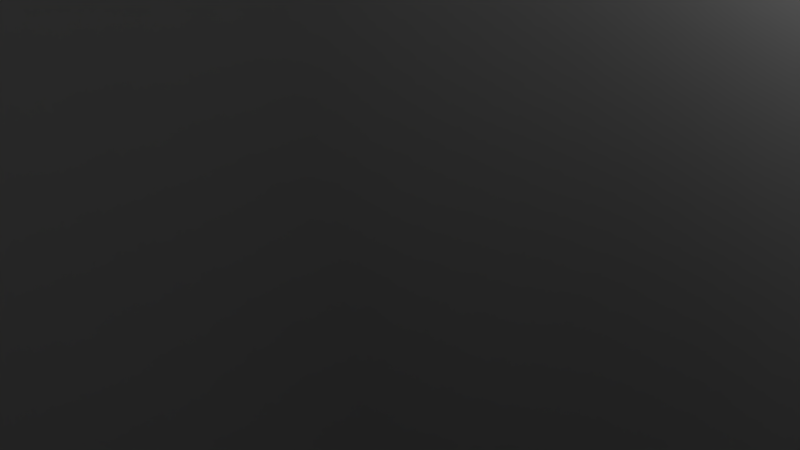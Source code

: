 # Source: tree9_lod.blend  (saved by Blender 2.72.0; exported with 4.5.12 LTS)
import bpy
from mathutils import Matrix  # noqa: F401  (used for matrix-valued properties, if any)

bpy.ops.wm.read_factory_settings(use_empty=True)
scene = bpy.context.scene
scene.name = 'Scene'

# ---- collections
col_collection_1 = bpy.data.collections.new('Collection 1'); scene.collection.children.link(col_collection_1)

# ---- materials (node trees are filled in below, after node groups)
mat_material_001 = bpy.data.materials.new('Material.001')
mat_material_001.alpha_threshold = 0.0
mat_material_001.use_transparent_shadow = False
mat_material_001.roughness = 0.5
mat_material_006 = bpy.data.materials.new('Material.006')
mat_material_006.alpha_threshold = 0.0
mat_material_006.use_transparent_shadow = False
mat_material_006.roughness = 0.5

# ---- material node trees

# ---- world
world_world = bpy.data.worlds.new('World'); scene.world = world_world
world_world.color = (0.05088, 0.05088, 0.05088)
world_world.use_sun_shadow = False
world_world.sun_shadow_jitter_overblur = 0.0
world_world.cycles.sampling_method = 'MANUAL'
world_world.cycles.sample_map_resolution = 256

# ---- cameras
cam_camera = bpy.data.cameras.new('Camera')
cam_camera.clip_end = 100.0
cam_camera.lens = 35.0
cam_camera.sensor_width = 32.0
cam_camera.sensor_height = 18.0
cam_camera.ortho_scale = 7.314
cam_camera.dof.focus_distance = 0.0
cam_camera.dof.aperture_fstop = 128.0

# ---- lights
light_lamp = bpy.data.lights.new('Lamp', 'POINT')
light_lamp.transmission_factor = 0.0
light_lamp.cutoff_distance = 30.0
light_lamp.energy = 100.0
light_lamp.shadow_buffer_clip_start = 1.001
light_lamp.shadow_soft_size = 0.1
light_lamp.shadow_maximum_resolution = 0.006
light_lamp.use_absolute_resolution = True
light_lamp.cycles.use_multiple_importance_sampling = False

# ---- meshes
me_mesh = bpy.data.meshes.new('Mesh')
me_mesh.from_pydata([(0.1003, 0.1726, -0.6815), (-0.1003, 0.1726, -0.6815), (-0.2005, -1.08e-10, -0.7008), (-0.1003, -0.1726, -0.72), (0.1003, -0.1726, -0.72), (0.2005, 1.753e-08, -0.7008), (0.06684, -1.127, 7.16), (-0.06684, -1.127, 7.16), (-0.1337, -1.242, 7.143), (-0.06684, -1.356, 7.125), (0.06684, -1.356, 7.125), (0.1337, -1.242, 7.143)], [], [(0, 6, 11, 5), (1, 7, 6, 0), (2, 8, 7, 1), (3, 9, 8, 2), (4, 10, 9, 3), (5, 11, 10, 4)])
me_mesh.polygons.foreach_set('use_smooth', [True] * 6)
_uv = me_mesh.uv_layers.new(name='UVMap')
_uv.uv.foreach_set('vector', [0.07149, 0.8731, 0.09498, 0.0, 0.1155, 0.006042, 0.1022, 0.8814, 0.1838, 0.0, 0.1838, 1.0, 0.1559, 1.0, 0.1421, 1.53e-08, 0.03894, 0.006237, 0.04977, 0.9203, 0.0238, 0.9176, 0.0, 0.001428, 0.07149, 0.0, 0.07149, 0.9156, 0.04977, 0.9203, 0.03894, 0.006237, 0.2254, 0.0, 0.2254, 0.9587, 0.1977, 0.9593, 0.1838, 0.0009488, 0.1022, 0.8814, 0.1155, 0.006042, 0.1421, 0.003405, 0.1421, 0.8766])
me_mesh.materials.append(mat_material_001)
me_mesh.use_remesh_preserve_volume = False
me_mesh.use_remesh_preserve_attributes = False
me_mesh.use_mirror_vertex_groups = False
me_mesh.update()
me_leaves = bpy.data.meshes.new('leaves')
me_leaves.from_pydata([(1.145, -0.6695, 5.594), (1.339, 1.892, 5.667), (-0.8405, 2.096, 4.32), (-1.034, -0.4661, 4.246), (-0.4593, -0.9865, 3.812), (1.76, -0.8576, 2.522), (2.901, 0.1631, 4.586), (0.6815, 0.03419, 5.876), (-0.04898, 0.4991, 5.676), (-0.5137, 2.254, 3.857), (-0.08244, 0.4869, 2.041), (0.3823, -1.268, 3.86), (1.163, -1.07, 4.295), (2.885, 0.7933, 4.707), (1.005, 2.352, 5.51), (-0.7161, 0.4885, 5.098), (-0.8397, 0.2846, 4.241), (0.2523, 1.007, 2.03), (2.503, 0.06178, 2.833), (1.411, -0.6609, 5.044), (1.133, -0.03067, 5.605), (0.6333, 2.478, 5.855), (-0.936, 2.368, 3.823), (-0.4368, -0.1405, 3.573), (0.3334, -0.54, 3.38), (2.807, 0.01054, 2.951), (2.96, 1.124, 5.262), (0.4868, 0.5739, 5.691), (-0.358, 0.6488, 5.328), (-0.3604, 2.816, 3.947), (1.305, 1.765, 2.295), (1.307, -0.4019, 3.677), (1.642, -0.4305, 4.5), (2.544, 1.058, 6.39), (0.3463, 2.39, 6.39), (-0.5561, 0.9019, 4.5), (-0.24, 0.8434, 3.671), (1.668, 2.012, 2.406), (3.369, 1.021, 4.058), (1.462, -0.1473, 5.323), (0.8837, 0.3677, 5.759), (0.6603, 2.918, 5.982), (0.2507, 3.104, 3.452), (0.4741, 0.553, 3.229), (1.094, -0.1062, 3.428), (2.871, -1.452, 4.707), (2.249, -0.2154, 6.872), (0.4716, 1.13, 5.594), (0.7051, 1.717, 4.969), (2.851, 2.506, 3.795), (3.261, 0.1169, 2.94), (1.115, -0.6715, 4.114), (1.04, -0.6779, 4.999), (2.048, 0.1109, 7.228), (2.042, 2.534, 6.373), (1.034, 1.746, 4.144), (1.365, 1.207, 3.519), (3.647, 0.0578, 3.239), (3.246, -1.267, 5.404), (0.9641, -0.1173, 5.685), (0.6859, 0.7275, 5.781), (2.491, 2.418, 6.48), (3.685, 2.073, 4.231), (1.88, 0.3826, 3.532), (1.861, -0.3831, 3.982), (2.855, -1.512, 6.066), (1.931, 0.384, 7.534), (0.9375, 1.513, 5.45), (1.405, 1.855, 4.777), (3.919, 2.072, 4.288), (4.14, -0.4882, 4.288), (1.626, -0.7051, 4.777), (1.111, -0.4708, 5.335), (2.7, 0.5624, 7.07), (3.14, 2.541, 5.49), (1.551, 1.508, 3.754), (1.745, 0.7504, 3.349), (3.717, -0.8724, 3.633), (2.989, -1.334, 6.054), (1.017, 0.2887, 5.77), (1.093, 1.156, 5.64), (3.105, 2.727, 5.341), (3.781, 1.456, 3.212), (1.769, -0.1149, 3.511), (1.635, -0.6829, 4.17), (3.161, -1.188, 6.175), (2.854, 1.221, 7.016), (1.328, 1.726, 5.011), (1.634, 1.733, 4.185), (3.707, 1.08, 2.813), (3.502, -1.34, 3.654), (1.429, -0.6872, 5.026), (1.271, -0.1254, 5.686), (2.952, 1.278, 7.032), (3.573, 2.576, 4.903), (1.893, 1.173, 3.557), (2.006, 0.3096, 3.426), (3.901, -1.202, 4.279), (3.154, -0.7715, 6.7), (1.259, 0.7401, 5.847), (-0.7355, -1.664, 5.93), (-1.33, -2.73, 3.668), (-0.04554, -0.8649, 2.452), (0.5487, 0.2009, 4.714), (-0.07569, 0.5569, 5.236), (-2.628, 0.7785, 5.444), (-2.85, -1.782, 5.444), (-0.298, -2.003, 5.236), (0.1916, -1.744, 4.542), (0.1895, -0.4375, 2.329), (-0.7542, 1.621, 3.545), (-0.7521, 0.3139, 5.758), (-0.8248, -0.4439, 6.247), (-2.587, -2.297, 5.993), (-1.694, -2.823, 3.641), (0.06762, -0.9694, 3.895), (-0.03159, -0.09185, 3.99), (-1.884, 1.678, 4.192), (-2.814, 0.4688, 6.26), (-0.9615, -1.301, 6.058), (-0.8806, -1.875, 5.386), (-1.895, -2.436, 3.092), (-1.363, -0.05821, 2.275), (-0.3483, 0.5028, 4.569), (-0.7896, 0.5411, 5.339), (-3.272, 0.2274, 5.926), (-3.157, -2.207, 5.109), (-0.6752, -1.893, 4.522), (-1.01, -1.297, 3.798), (-2.469, 0.6234, 2.91), (-2.157, 1.886, 5.126), (-0.6977, -0.03402, 6.015), (-0.8851, -0.8866, 6.178), (-2.921, -2.449, 6.044), (-3.111, -1.984, 3.523), (-1.075, -0.4222, 3.658), (-1.096, 0.3437, 4.107), (-2.682, 1.648, 5.652), (-2.703, -0.3261, 7.297), (-1.117, -1.631, 5.752), (-1.344, -1.913, 4.941), (-3.549, -1.721, 3.634), (-3.326, 0.8391, 3.634), (-1.122, 0.6477, 4.941), (-0.4259, -0.1275, 5.765), (-2.225, 0.3288, 7.543), (-4.031, -0.5553, 5.942), (-2.232, -1.012, 4.164), (-1.773, -0.3616, 3.77), (-1.193, 2.142, 3.822), (-0.457, 1.921, 6.274), (-1.036, -0.5825, 6.222), (-1.819, -0.9858, 6.106), (-4.287, -0.4431, 5.638), (-3.609, 0.7794, 3.481), (-1.141, 0.2367, 3.949), (-0.6684, 0.549, 4.633), (-0.7434, 1.789, 6.883), (-2.518, 0.1373, 7.735), (-2.443, -1.103, 5.485), (-2.735, -0.7267, 4.772), (-3.784, 1.609, 4.55), (-1.556, 2.677, 5.257), (-0.5072, 0.3413, 5.48), (-0.7713, -0.24, 6.097), (-2.563, -0.1466, 7.937), (-4.389, 0.1099, 6.146), (-2.597, 0.01653, 4.306), (-2.031, 0.6997, 4.259), (-1.085, 2.759, 5.472), (-0.5163, 1.298, 7.508), (-1.463, -0.7613, 6.296), (-1.969, -1.395, 5.8), (-4.484, -1.444, 5.273), (-4.202, 0.5967, 3.736), (-1.687, 0.646, 4.263), (-1.329, 0.8105, 5.05), (-2.079, 1.16, 7.483), (-3.164, -1.169, 7.483), (-2.414, -1.519, 5.05), (-2.605, -1.098, 4.3), (-3.87, 0.9494, 3.4), (-2.489, 2.478, 4.937), (-1.224, 0.43, 5.837), (-1.442, -0.3081, 6.264), (-3.507, -1.538, 7.175), (-4.537, -1.55, 4.82), (-2.472, -0.3204, 3.91), (-2.099, 0.4607, 4.071), (-2.518, 2.49, 5.591), (-2.321, 0.9804, 7.661), (-1.901, -1.049, 6.141), (-2.407, -1.437, 5.534), (-4.685, -1.128, 4.384), (-3.957, 1.197, 3.567), (-1.679, 0.8885, 4.716), (-1.43, 0.7723, 5.552), (-2.844, 0.8218, 7.698), (-4.156, -1.231, 6.88), (-2.742, -1.281, 4.735), (-0.1844, -0.08641, 4.773), (0.7179, -1.84, 3.124), (1.319, -3.38, 5.092), (0.4167, -1.627, 6.74), (0.8639, -0.8609, 6.81), (2.682, 0.6079, 5.741), (1.418, 0.5424, 3.504), (-0.3993, -0.9265, 4.573), (-0.3186, -1.751, 4.897), (1.625, -3.429, 5.006), (2.96, -1.788, 6.466), (1.016, -0.1103, 6.357), (0.8619, 0.2543, 5.581), (2.371, -0.2271, 3.557), (1.59, -2.676, 3.558), (0.0809, -2.194, 5.581), (0.491, -2.009, 6.349), (2.921, -1.661, 7.111), (3.136, 0.337, 5.508), (0.7067, -0.01179, 4.747), (0.501, -0.7452, 4.287), (1.287, -3.082, 3.56), (1.738, -3.694, 6.015), (0.9516, -1.357, 6.742), (1.424, -1.33, 6.6), (1.896, -3.745, 5.859), (0.681, -3.302, 3.639), (0.2083, -0.8869, 4.379), (-0.3386, -0.7173, 5.06), (-1.655, -1.963, 6.882), (0.5304, -2.991, 7.759), (1.847, -1.746, 5.937), (1.76, -1.921, 5.069), (0.3325, -3.467, 3.594), (-1.801, -2.335, 4.471), (-0.3741, -0.7883, 5.946), (0.08964, -1.124, 6.627), (0.6416, -3.426, 7.629), (1.725, -4.133, 5.408), (1.173, -1.831, 4.406), (0.1326, -1.976, 4.422), (-2.116, -2.599, 5.5), (-1.232, -1.831, 7.787), (1.016, -1.207, 6.71), (1.557, -1.827, 6.371), (1.374, -4.385, 6.199), (-0.7025, -4.136, 4.706), (-0.5199, -1.578, 4.878), (-0.6865, -1.24, 5.684), (-1.007, -1.881, 8.152), (1.291, -3.031, 8.152), (1.612, -2.389, 5.684), (1.041, -2.859, 5.15), (-1.06, -4.335, 5.259), (-2.319, -2.452, 6.474), (-0.2186, -0.9762, 6.364), (0.5502, -1.141, 6.78), (1.652, -2.944, 8.243), (1.283, -4.679, 6.383), (0.1814, -2.876, 4.92), (-0.5918, -2.486, 5.126), (-2.311, -2.469, 7.036), (-0.4869, -1.694, 8.671), (1.233, -1.711, 6.762), (1.782, -2.034, 5.801), (1.693, -4.008, 4.158), (-0.5751, -3.177, 3.282), (-0.4864, -1.203, 4.924), (-0.5326, -1.339, 5.795), (-0.6026, -3.418, 7.305), (1.705, -4.133, 6.428), (1.775, -2.054, 4.918), (1.229, -1.906, 4.241), (-0.7169, -3.293, 3.295), (-1.984, -3.03, 5.515), (-0.03884, -1.643, 6.461), (0.7514, -2.009, 6.608), (1.968, -4.227, 6.158), (1.602, -3.916, 3.633), (0.3855, -1.697, 4.083), (-0.372, -1.561, 4.515), (-2.066, -3.077, 5.714), (-0.2381, -3.817, 7.362), (1.456, -2.301, 6.163), (1.733, -2.42, 5.348), (1.116, -4.248, 3.65), (-1.319, -3.425, 3.65), (-0.7015, -1.597, 5.348), (-0.394, -1.626, 6.175), (0.2335, -3.44, 7.884), (2.001, -4.359, 6.26), (1.374, -2.545, 4.551), (0.6005, -2.455, 4.134), (-1.687, -3.626, 4.159), (-1.96, -3.041, 6.646), (0.3271, -1.87, 6.622), (1.112, -2.251, 6.487), (1.811, -4.682, 6.032), (0.462, -4.659, 3.844), (-0.2366, -2.229, 4.3), (-0.7582, -2.007, 4.977), (-1.799, -2.916, 7.144), (0.5411, -3.535, 8.008), (1.582, -2.626, 5.841), (-1.15, -1.267, 5.765), (-0.9976, 0.1274, 3.611), (1.214, 1.149, 4.43), (1.061, -0.2447, 6.583), (0.4039, -0.03303, 7.151), (-1.565, 1.619, 7.166), (-2.552, 0.4617, 5.094), (-0.5827, -1.19, 5.079), (-0.1269, -0.7205, 4.802), (1.644, -2.563, 5.076), (1.712, -2.121, 7.607), (-0.05889, -0.2789, 7.333), (0.1812, 0.4607, 6.892), (2.086, 1.441, 5.471), (1.86, -0.5152, 3.82), (-0.04472, -1.495, 5.24), (0.09031, -1.812, 6.065), (1.691, -1.986, 8.068), (1.969, 0.5685, 8.068), (0.3684, 0.7427, 6.065), (0.8236, 0.3907, 5.335), (2.894, -1.024, 4.772), (2.017, -2.909, 6.283), (-0.05366, -1.494, 6.846), (-0.0006406, -0.7342, 7.313), (1.631, 0.9822, 8.311), (2.697, 1.315, 5.997), (1.065, -0.4013, 4.998), (1.058, -1.271, 5.204), (1.941, -3.107, 6.771), (1.185, -1.732, 8.807), (0.3017, 0.1037, 7.239), (0.6555, 0.6335, 6.643), (3.185, 1.019, 6.402), (3.497, -1.444, 5.739), (0.9676, -1.83, 5.98), (1.85, -0.0649, 5.684), (3.713, -1.702, 6.358), (2.122, -2.822, 8.037), (0.2593, -1.184, 7.364), (0.1578, -1.0, 7.37), (-0.02628, 1.32, 8.46), (1.937, 2.15, 7.024), (2.121, -0.1699, 5.934), (-1.376, -0.9743, 5.968), (-2.006, -0.1453, 3.619), (0.04037, 1.41, 3.619), (0.6704, 0.5808, 5.968), (0.3242, 0.5394, 6.772), (-1.757, 1.474, 7.956), (-3.265, 0.2049, 6.307), (-1.184, -0.73, 5.123), (-0.6402, -0.1872, 4.677), (-0.2748, 2.321, 4.252), (-0.01052, 2.711, 6.778), (-0.376, 0.2026, 7.203), (-1.138, -0.2254, 7.043), (-3.458, 0.01901, 5.965), (-2.355, 0.6913, 3.744), (-0.03486, 0.4469, 4.822), (0.223, 1.041, 5.503), (-0.09642, 2.464, 7.619), (-1.872, 0.809, 8.463), (-1.552, -0.6137, 6.347), (-1.775, -0.3207, 5.538), (-2.613, 1.817, 4.384), (-0.5433, 3.085, 5.229), (0.2949, 0.9468, 6.383), (-0.1175, 0.5556, 7.066), (-2.274, 0.8366, 8.436), (-3.67, 0.5497, 6.297), (-1.513, 0.2688, 4.927), (-0.9252, 0.9254, 4.817), (-0.6299, 3.345, 5.632), (-0.5612, 2.517, 8.064), (-0.8565, 0.09739, 7.249), (-1.454, -0.3744, 6.761), (-3.795, 0.6652, 6.553), (-2.808, 2.62, 5.208), (-0.467, 1.58, 5.416), (-0.001323, 1.465, 6.163), (-0.2562, 1.8, 8.699), (-2.302, 0.2448, 8.699), (-2.047, -0.09048, 6.163), (-2.162, 0.5573, 5.566), (-2.661, 3.078, 5.562), (-0.5135, 3.506, 6.907), (-0.01438, 0.9849, 6.911), (0.999, -1.706, 7.013), (1.385, -2.574, 4.625), (-0.6805, -1.276, 3.818), (-1.067, -0.4073, 6.206), (-1.243, -0.8028, 6.977), (-1.696, -3.241, 7.652), (0.6529, -3.901, 6.845), (1.106, -1.463, 6.17), (0.6644, -1.067, 5.516), (-1.28, -1.715, 3.965), (-2.813, -2.001, 6.008), (-0.8685, -1.353, 7.558), (-0.1359, -1.836, 7.662), (1.256, -3.789, 6.738), (1.255, -2.69, 4.415), (-0.1363, -0.7368, 5.339), (-1.083, -0.9944, 5.647), (-2.892, -1.766, 7.302), (-1.067, -2.506, 8.952), (0.742, -1.735, 7.298), (0.9668, -1.969, 6.476), (0.2157, -3.662, 4.694), (-2.133, -2.619, 4.694), (-1.382, -0.9268, 6.476), (-1.132, -1.103, 7.305), (-0.991, -3.316, 8.604), (0.7826, -4.173, 6.954), (0.642, -1.96, 5.654), (-0.0977, -1.75, 5.218), (-2.477, -2.689, 4.972), (-2.846, -2.419, 7.501), (-0.466, -1.48, 7.748), (0.2859, -1.92, 7.599), (0.8691, -4.295, 6.809), (-0.3404, -3.852, 4.585), (-0.9236, -1.477, 5.374), (0.6388, -2.517, 6.148), (-0.8619, -4.544, 5.654), (-2.915, -3.218, 6.446), (-1.415, -1.191, 6.94), (-0.8134, -1.229, 7.587), (0.3081, -2.896, 9.189), (1.092, -4.297, 7.182), (-0.02921, -2.63, 5.58), (-0.8806, -2.414, 5.482), (-3.217, -2.783, 6.486), (-2.366, -1.964, 8.769), (-0.02889, -1.595, 7.764), (0.5564, -2.153, 7.407), (0.9698, -4.555, 6.593), (-1.119, -4.409, 5.103), (-1.533, -2.007, 5.918), (0.1228, -3.13, 6.186), (-1.902, -4.704, 6.359), (-3.236, -2.856, 7.548), (-1.211, -1.282, 7.374), (0.6034, -2.597, 7.286), (0.1383, -5.122, 7.41), (-2.317, -4.7, 6.778), (-1.852, -2.176, 6.654), (0.6349, -2.756, 7.224), (0.4706, -5.27, 6.715), (-2.094, -5.102, 6.715), (-1.93, -2.589, 7.224), (0.03895, -2.022, 8.096), (1.685, -3.978, 8.357), (0.3072, -5.361, 6.686), (-1.339, -3.405, 6.425), (-0.6465, -0.03786, 6.589), (0.6957, 0.09351, 4.402), (2.268, -1.752, 5.255), (0.9257, -1.883, 7.443), (0.7979, -1.28, 8.076), (1.319, 1.175, 8.632), (0.1414, 1.913, 6.47), (-0.3792, -0.5412, 5.914), (0.1634, -1.217, 5.745), (2.641, -1.901, 5.71), (2.872, -1.188, 8.168), (0.3949, -0.5044, 8.203), (-0.249, -0.02854, 7.784), (0.4158, 1.996, 6.347), (1.613, 0.4312, 4.696), (0.9477, -1.593, 6.133), (-0.05149, 0.1123, 6.14), (2.097, 0.1187, 4.729), (3.186, -1.523, 6.38), (1.037, -1.529, 7.791), (0.6529, -0.8685, 8.233), (0.9401, 1.654, 8.634), (0.7637, 2.076, 6.106), (0.4765, -0.4461, 5.704), (-0.1419, 0.3219, 7.39), (1.478, 2.196, 6.706), (3.173, 0.4392, 5.904), (1.553, -1.435, 6.588), (0.8355, 0.3247, 6.046), (3.392, 0.1154, 5.88), (3.394, -1.461, 7.91), (0.8382, -1.251, 8.076), (0.3504, -0.5361, 8.252), (1.133, 1.832, 8.871), (2.237, 2.071, 6.563), (1.454, -0.2971, 5.943), (0.2841, 0.7207, 7.178), (2.257, 2.127, 6.322), (3.749, 0.03453, 6.322), (1.776, -1.372, 7.178), (0.3307, -0.03509, 8.249), (1.112, 2.393, 8.563), (2.868, 2.067, 6.715), (2.087, -0.3612, 6.401), (-0.4687, -2.26, 7.898), (-2.435, -2.195, 6.245), (-1.627, 0.08345, 5.373), (0.3395, 0.01888, 7.026), (-0.2464, -1.737, 6.341), (-1.056, 0.3775, 5.124), (-0.9507, 1.689, 7.332), (-0.1412, -0.4256, 8.549), (-0.4759, -1.229, 8.692), (-2.561, -2.628, 8.144), (-2.126, -2.293, 5.634), (-0.04095, -0.8943, 6.181), (-0.7613, -2.252, 7.419), (-2.565, -1.703, 5.673), (-1.818, 0.7556, 5.673), (-0.01403, 0.2073, 7.419), (-0.7749, -1.138, 6.192), (-2.036, 1.102, 6.176), (-1.519, 1.411, 8.674), (-0.2576, -0.8285, 8.69), (-0.5969, -1.63, 8.55), (-2.883, -2.618, 7.917), (-2.85, -1.285, 5.72), (-0.5641, -0.297, 6.353), (-1.128, -2.059, 7.04), (-2.85, -0.858, 5.558), (-2.013, 1.412, 6.426), (-0.2907, 0.2104, 7.908), (-0.8101, -1.923, 8.28), (-3.361, -2.208, 8.145), (-3.518, -0.1021, 6.68), (-0.9678, 0.1829, 6.815), (-1.656, -1.666, 6.878), (-3.438, 0.1301, 6.425), (-2.135, 1.792, 7.89), (-0.3531, -0.00383, 8.343), (0.5429, -0.5667, 8.644), (2.636, 0.03247, 7.278), (2.102, -1.863, 5.627), (0.008379, -2.462, 6.992), (0.8406, -0.6588, 7.0), (2.196, -2.344, 5.612), (1.567, -4.21, 7.263), (0.2115, -2.525, 8.652), (1.169, -0.5269, 8.313), (3.169, -0.4016, 6.703), (2.624, -2.761, 5.842), (0.624, -2.886, 7.452), (0.4555, -1.655, 6.515), (-1.901, -2.417, 5.831), (-2.532, -2.69, 8.307), (-0.1752, -1.927, 8.991), (0.7066, -2.095, 8.849), (0.9845, -4.572, 8.223), (-0.2391, -4.149, 6.003), (-0.517, -1.672, 6.629), (1.073, -2.631, 7.315), (-0.3475, -4.371, 6.067), (-2.489, -3.252, 6.944), (-1.068, -1.512, 8.192), (-1.285, -1.197, 8.309), (-1.285, 0.8231, 6.72), (1.285, 0.8231, 6.72), (1.285, -1.197, 8.309), (-1.281, 0.4081, 5.336), (-1.107, -1.754, 5.399), (0.7403, -1.638, 4.259), (0.5658, 0.5247, 4.197), (0.01742, 0.8834, 3.829), (-1.819, 0.4842, 2.739), (-2.638, -0.5173, 4.484), (-0.8016, -0.1181, 5.575), (-0.1304, -0.41, 5.406), (0.4882, -1.813, 3.867), (-0.104, -0.3954, 2.332), (-0.7226, 1.008, 3.87), (-1.349, 0.7398, 4.238), (-2.542, -1.041, 4.587), (-0.7679, -2.094, 5.265), (0.4256, -0.3135, 4.917), (0.5021, -0.1271, 4.193), (-0.3154, -0.8736, 2.323), (-2.32, -0.3805, 3.002), (-1.502, 0.366, 4.872), (-1.187, -0.1232, 5.346), (-0.4407, -2.151, 5.558), (0.8559, -1.853, 3.839), (0.1096, 0.1746, 3.628), (-0.5862, 0.4067, 3.465), (-2.58, -0.3776, 3.101), (-2.562, -1.327, 5.056), (-0.5682, -0.5428, 5.419), (0.1474, -0.4943, 5.112), (0.4339, -2.302, 3.944), (-1.095, -1.644, 2.547), (-1.382, 0.1636, 3.715), (-1.665, 0.1434, 4.411), (-2.223, -1.217, 6.01), (-0.2124, -2.04, 6.01), (0.3461, -0.6794, 4.411), (0.07441, -0.6721, 3.71), (-1.366, -1.898, 2.641), (-2.918, -1.295, 4.038), (-1.477, -0.06922, 5.107), (-0.9268, -0.4229, 5.476), (-0.4054, -2.521, 5.665), (-0.03897, -2.622, 3.525), (-0.5603, -0.5237, 3.337), (-1.164, -0.0551, 3.505), (-2.826, 0.8337, 4.586), (-2.144, -0.1159, 6.418), (-0.4825, -1.005, 5.337), (-0.6005, -1.525, 4.808), (-2.29, -2.465, 3.815), (-2.945, -0.526, 3.092), (-1.256, 0.4137, 4.085), (-1.195, 0.4289, 4.834), (-1.933, -0.3617, 6.718), (-1.61, -2.383, 5.995), (-0.8719, -1.592, 4.11), (-1.219, -1.186, 3.582), (-3.276, -0.5274, 3.345), (-3.114, 0.6302, 5.176), (-1.058, -0.02878, 5.413), (-0.7143, -0.6971, 5.495), (-2.0, -2.345, 6.086), (-3.043, -2.214, 4.184), (-1.757, -0.5663, 3.593), (-1.842, 0.07501, 3.974), (-2.82, 0.8866, 5.736), (-1.8, -0.5741, 6.977), (-0.8214, -1.386, 5.215), (-1.167, -1.733, 4.645), (-3.239, -2.244, 4.232), (-3.759, -0.1367, 4.232), (-1.688, 0.3746, 4.645), (-1.227, 0.2468, 5.117), (-2.418, -0.824, 6.585), (-2.526, -2.532, 5.249), (-1.334, -1.462, 3.781), (-1.596, -0.8554, 3.438), (-3.457, 0.2394, 3.678), (-2.909, 0.7203, 5.726), (-1.048, -0.3745, 5.486), (-0.9985, -1.108, 5.375), (-2.473, -2.683, 5.122), (-3.204, -1.711, 3.322), (-1.73, -0.1366, 3.575), (-1.692, 0.3549, 4.133), (-3.033, 0.5759, 5.828), (-2.461, -1.394, 6.539), (-1.12, -1.615, 4.844), (-1.375, -1.66, 4.145), (-3.192, -1.388, 2.985), (-3.338, 0.6575, 3.696), (-1.521, 0.3855, 4.856), (-1.315, -0.06241, 5.414), (-2.535, -1.454, 6.552), (-2.884, -2.619, 4.752), (-1.664, -1.227, 3.614), (-1.872, -0.5218, 3.503), (-3.653, 0.4903, 4.225), (-2.973, 0.2292, 6.272), (-1.191, -0.7829, 5.551), (0.1593, 1.485, 5.621), (0.5159, 2.452, 3.708), (-0.3122, 0.7276, 2.68), (-0.6688, -0.2397, 4.593), (-0.1005, -0.4547, 5.034), (2.061, -0.3042, 5.209), (1.91, 1.861, 5.209), (-0.2508, 1.711, 5.034), (-0.6257, 1.43, 4.447), (-0.4525, 0.3401, 2.575), (0.6059, -1.253, 3.604), (0.4327, -0.163, 5.475), (0.394, 0.4787, 5.889), (1.623, 2.257, 5.674), (0.8083, 2.578, 3.685), (-0.4205, 0.7998, 3.9), (-0.2225, 0.08078, 3.98), (1.557, -1.152, 4.151), (2.176, -0.02137, 5.9), (0.3957, 1.212, 5.729), (0.2528, 1.68, 5.16), (1.026, 2.281, 3.221), (0.8938, 0.2276, 2.53), (0.1202, -0.3737, 4.47), (0.4939, -0.3477, 5.121), (2.526, 0.2402, 5.617), (2.111, 2.256, 4.926), (0.07884, 1.668, 4.43), (0.4366, 1.215, 3.818), (1.907, -0.1958, 3.067), (1.812, -1.29, 4.941), (0.3416, 0.1201, 5.692), (0.3863, 0.856, 5.831), (1.882, 2.427, 5.717), (2.102, 2.064, 3.586), (0.6059, 0.4935, 3.699), (0.7238, -0.1428, 4.079), (2.22, -1.023, 5.386), (1.979, 0.6273, 6.777), (0.4824, 1.507, 5.47), (0.635, 1.772, 4.785), (2.502, 1.902, 3.679), (2.652, -0.263, 3.679), (0.7853, -0.393, 4.785), (0.1023, 0.1623, 5.481), (1.665, 0.01801, 6.984), (3.058, 0.9929, 5.631), (1.495, 1.137, 4.128), (1.197, 0.5346, 3.794), (1.041, -1.63, 3.838), (0.397, -1.543, 5.912), (0.5526, 0.6221, 5.868), (1.154, 1.061, 5.77), (3.287, 0.933, 5.374), (2.881, -0.176, 3.55), (0.7476, -0.04753, 3.946), (0.3936, -0.3702, 4.524), (0.619, -1.395, 6.427), (1.885, 0.2164, 7.147), (1.66, 1.241, 5.244), (1.953, 0.9657, 4.642), (3.136, -0.845, 4.454), (1.415, -2.029, 5.052), (0.2317, -0.2181, 5.24), (0.3761, 0.3016, 5.762), (1.885, 0.4592, 7.318), (3.444, 0.485, 5.804), (1.935, 0.3274, 4.248), (1.552, -0.3169, 4.208), (1.032, -2.159, 5.233), (0.3648, -1.015, 6.955), (0.8851, 0.8273, 5.93), (1.225, 1.422, 5.51), (3.32, 1.794, 5.065), (3.352, 0.05435, 3.765), (1.258, -0.3173, 4.211), (0.9794, -0.5017, 4.876), (1.652, -0.6947, 6.934), (2.253, 1.391, 6.934), (1.58, 1.585, 4.876), (1.795, 1.259, 4.243), (3.121, -0.2835, 3.482), (2.168, -1.74, 4.781), (0.8419, -0.198, 5.542), (0.9274, 0.4465, 5.904), (2.491, 1.744, 6.673), (3.35, 1.89, 4.682), (1.787, 0.5921, 3.913), (1.577, -0.1085, 4.049), (2.194, -1.747, 5.334), (1.831, -0.513, 7.085), (1.214, 1.125, 5.799), (1.585, 1.515, 5.285), (3.529, 1.557, 4.314), (3.226, -0.4787, 3.622), (1.283, -0.5206, 4.594), (1.059, -0.4564, 5.301), (2.247, -0.3119, 7.115), (3.074, 1.573, 6.424), (1.886, 1.429, 4.61), (-0.09411, 0.09632, 4.642), (-1.078, 1.44, 3.248), (-1.782, 2.647, 4.912), (-0.7984, 1.303, 6.306), (-1.071, 0.6047, 6.365), (-2.397, -0.8596, 5.461), (-1.351, -0.6389, 3.569), (-0.02483, 0.8254, 4.473), (-0.2004, 1.503, 4.747), (-2.045, 2.647, 4.839), (-2.944, 1.103, 6.074), (-1.1, -0.04143, 5.982), (-0.9234, -0.3254, 5.326), (-2.247, -0.1221, 3.614), (-1.916, 2.023, 3.615), (-0.5923, 1.82, 5.326), (-0.9107, 1.612, 5.975), (-2.895, 1.002, 6.619), (-2.813, -0.6933, 5.264), (-0.8287, -0.08302, 4.62), (-0.7531, 0.5559, 4.231), (-1.716, 2.402, 3.617), (-2.173, 2.853, 5.693), (-1.21, 1.007, 6.307), (-1.601, 0.9225, 6.187), (-2.312, 2.875, 5.561), (-1.239, 2.665, 3.683), (-0.5272, 0.7126, 4.309), (-0.04808, 0.6429, 4.885), (0.8886, 1.855, 6.426), (-1.072, 2.426, 7.167), (-2.009, 1.214, 5.627), (-1.959, 1.371, 4.893), (-0.9696, 2.849, 3.645), (0.9616, 2.185, 4.387), (-0.02774, 0.7068, 5.634), (-0.4592, 0.9262, 6.21), (-1.222, 2.774, 7.057), (-2.22, 3.221, 5.179), (-1.457, 1.374, 4.332), (-0.6068, 1.631, 4.345), (1.189, 2.447, 5.257), (0.5523, 1.689, 7.191), (-1.244, 0.8737, 6.28), (-1.777, 1.32, 5.994), (-1.96, 3.478, 5.848), (-0.1927, 3.543, 4.586), (-0.00963, 1.385, 4.731), (0.174, 1.124, 5.413), (0.3579, 1.702, 7.499), (-1.713, 2.359, 7.499), (-1.897, 1.782, 5.413), (-1.482, 2.248, 4.961), (0.07978, 3.756, 5.054), (1.379, 2.351, 6.08), (-0.1823, 0.8432, 5.987), (-0.8461, 0.8795, 6.34), (-2.003, 2.239, 7.577), (-1.923, 3.735, 6.004), (-0.7657, 2.375, 4.767), (-0.06868, 2.152, 4.941), (1.37, 2.363, 6.556), (-0.05231, 1.477, 7.939), (-1.491, 1.266, 6.324), (-1.992, 1.463, 5.512), (-2.177, 3.122, 4.123), (-0.1732, 2.726, 3.381), (0.01173, 1.067, 4.77), (0.03237, 1.187, 5.507), (-0.1819, 2.931, 6.783), (-2.204, 3.224, 6.042), (-1.989, 1.48, 4.765), (-1.513, 1.429, 4.192), (-0.07007, 2.842, 3.392), (1.023, 2.789, 5.27), (-0.42, 1.376, 6.07), (-1.128, 1.577, 6.194), (-2.435, 3.268, 5.813), (-2.089, 3.057, 3.678), (-0.7816, 1.365, 4.059), (-0.1309, 1.351, 4.425), (1.085, 2.839, 5.438), (-0.5389, 3.216, 6.831), (-1.755, 1.728, 5.818), (-2.002, 1.791, 5.128), (-1.726, 3.397, 3.693), (0.4157, 3.031, 3.693), (0.1397, 1.425, 5.128), (-0.1211, 1.408, 5.828), (-0.8832, 2.839, 7.273), (-2.48, 3.373, 5.9), (-1.718, 1.943, 4.455), (-1.061, 1.969, 4.102), (0.6966, 3.247, 4.123), (1.002, 2.795, 6.226), (-0.7555, 1.517, 6.206), (-1.461, 1.732, 6.092), (-2.364, 3.668, 5.707), (-1.234, 3.827, 3.857), (-0.3316, 1.89, 4.242), (0.1332, 1.774, 4.815), (0.8833, 2.669, 6.647), (-1.153, 2.878, 7.378), (-1.903, 1.983, 5.545), (0.5581, 1.208, 5.481), (0.6133, 0.02482, 3.66), (-1.1, -1.118, 4.352), (-1.155, 0.06469, 6.173), (-0.5786, -0.02552, 6.653), (1.283, -1.145, 6.666), (1.955, -0.04995, 4.914), (0.09381, 1.069, 4.901), (-0.2253, 0.6178, 4.667), (-1.946, 1.922, 4.898), (-1.945, 1.545, 7.038), (-0.2242, 0.2405, 6.807), (-0.3277, -0.4081, 6.434), (-1.79, -1.476, 5.233), (-1.858, 0.1855, 3.836), (-0.3956, 1.253, 5.037), (-0.5501, 1.5, 5.735), (-1.91, 1.435, 7.429), (-1.807, -0.733, 7.429), (-0.4471, -0.668, 5.735), (-0.8735, -0.4342, 5.117), (-2.789, 0.4739, 4.642), (-2.303, 2.162, 5.919), (-0.388, 1.254, 6.395), (-0.3326, 0.6126, 6.79), (-1.471, -1.034, 7.634), (-2.317, -1.452, 5.677), (-1.179, 0.1948, 4.833), (-1.287, 0.9216, 5.006), (-2.266, 2.337, 6.332), (-1.454, 1.289, 8.053), (-0.4753, -0.1261, 6.728), (-0.7013, -0.6147, 6.224), (-2.764, -1.269, 6.02), (-3.348, 0.7455, 5.459), (-1.285, 1.399, 5.663), (-1.791, -0.189, 5.413), (-3.562, 0.9322, 5.982), (-2.38, 2.075, 7.403), (-0.6088, 0.954, 6.833), (-0.4999, 0.8137, 6.839), (-0.0416, -1.098, 7.76), (-1.572, -2.049, 6.546), (-2.031, -0.1369, 5.624), (0.7846, 0.9936, 5.653), (1.42, 0.3848, 3.666), (-0.08551, -1.181, 3.666), (-0.7206, -0.5726, 5.653), (-0.4369, -0.4926, 6.333), (1.424, -0.9991, 7.334), (2.517, 0.2581, 5.939), (0.6563, 0.7646, 4.939), (0.2735, 0.2403, 4.561), (0.2973, -1.9, 4.202), (0.1277, -2.26, 6.338), (0.1039, -0.1196, 6.698), (0.6843, 0.3376, 6.562), (2.655, 0.4386, 5.651), (1.821, -0.2673, 3.772), (-0.149, -0.3683, 4.683), (-0.2864, -0.8981, 5.259), (0.1671, -2.043, 7.049), (1.433, -0.4289, 7.763), (0.9796, 0.716, 5.973), (1.204, 0.5009, 5.29), (2.185, -1.173, 4.314), (0.6218, -2.502, 5.028), (-0.3589, -0.8286, 6.004), (-0.0657, -0.4481, 6.581), (1.773, -0.3992, 7.74), (2.901, 0.02358, 5.931), (1.063, -0.02535, 4.773), (0.6576, -0.6505, 4.679), (0.7283, -2.708, 5.369), (0.5623, -2.026, 7.425), (0.4915, 0.0313, 6.736), (0.9288, 0.5035, 6.323), (3.021, -0.05627, 6.148), (2.453, -1.817, 5.011), (0.3607, -1.257, 5.186), (-0.04349, -1.222, 5.818), (0.2134, -1.468, 7.962), (1.719, 0.09829, 7.962), (1.462, 0.3445, 5.818), (1.643, -0.1808, 5.313), (2.39, -2.219, 5.309), (0.6523, -2.858, 6.447), (-0.09553, -0.8198, 6.45), (-0.7112, 0.4206, 7.155), (-1.932, -1.014, 8.237), (-3.416, -0.9478, 6.65), (-2.195, 0.487, 5.569), (-1.295, 1.292, 6.536), (-1.732, 1.966, 4.517), (0.1643, 1.154, 3.835), (0.6011, 0.48, 5.854), (0.6958, 0.8331, 6.506), (0.7548, 2.927, 7.077), (-1.294, 3.169, 6.395), (-1.353, 1.076, 5.824), (-0.9318, 0.8026, 5.27), (0.6077, 1.599, 3.959), (1.851, 2.039, 5.687), (0.3112, 1.243, 6.998), (-0.3642, 1.55, 7.086), (-1.783, 2.996, 6.304), (-1.638, 2.079, 4.339), (-0.2196, 0.6327, 5.121), (0.5378, 0.972, 5.381), (1.948, 1.853, 6.781), (0.3257, 2.231, 8.176), (-1.084, 1.35, 6.777), (-1.303, 1.516, 6.082), (-0.8975, 3.027, 4.575), (1.202, 2.466, 4.575), (0.7964, 0.9549, 6.082), (0.5638, 1.069, 6.783), (0.156, 2.897, 7.882), (-1.438, 3.378, 6.486), (-1.03, 1.551, 5.387), (-0.3848, 1.473, 5.019), (1.48, 2.569, 4.811), (1.823, 2.392, 6.95), (-0.04171, 1.296, 7.158), (-0.7275, 1.564, 7.032), (-1.526, 3.469, 6.364), (-0.4579, 3.259, 4.483), (0.3409, 1.354, 5.151), (-1.101, 2.016, 5.805), (-0.1132, 3.905, 5.387), (1.776, 3.067, 6.057), (0.7887, 1.179, 6.475), (0.2815, 1.132, 7.022), (-0.8743, 2.376, 8.377), (-1.713, 3.442, 6.679), (-0.5575, 2.198, 5.325), (0.182, 2.13, 5.242), (2.086, 2.745, 6.091), (1.482, 1.949, 8.021), (-0.422, 1.335, 7.172), (-0.9841, 1.723, 6.87), (-1.645, 3.673, 6.181), (0.1197, 3.826, 4.921), (0.7803, 1.876, 5.61), (-0.7502, 2.595, 5.837), (0.7346, 4.174, 5.984), (2.092, 2.808, 6.989), (0.6068, 1.229, 6.842), (-1.082, 2.087, 6.768), (-1.024, 4.255, 6.872), (1.082, 4.226, 6.338), (1.025, 2.059, 6.233), (-1.129, 2.216, 6.715), (-1.322, 4.335, 6.284), (0.8429, 4.532, 6.284), (1.036, 2.413, 6.715), (-0.5347, 1.682, 7.453), (-2.167, 3.097, 7.673), (-1.197, 4.432, 6.26), (0.4351, 3.017, 6.039), (0.2983, 0.1165, 6.178), (-0.8057, -0.1694, 4.328), (-2.361, 1.163, 5.05), (-1.257, 1.449, 6.9), (-1.071, 0.9631, 7.436), (-1.184, -1.153, 7.905), (-0.1038, -1.615, 6.077), (0.008976, 0.5014, 5.608), (-0.5331, 0.9942, 5.464), (-2.692, 1.239, 5.435), (-2.792, 0.6136, 7.514), (-0.6329, 0.3689, 7.543), (-0.0325, 0.05653, 7.188), (-0.3222, -1.72, 5.973), (-1.527, -0.5716, 4.577), (-1.238, 1.205, 5.792), (-0.179, -0.08693, 5.798), (-1.973, -0.3746, 4.605), (-3.098, 0.8519, 6.001), (-1.304, 1.14, 7.194), (-0.8962, 0.6388, 7.568), (-0.8051, -1.503, 7.908), (-0.6023, -1.832, 5.769), (-0.6934, 0.3096, 5.43), (-1.255, 0.7832, 5.562), (-3.26, 0.6988, 6.398), (-2.445, -0.02335, 8.278), (-0.4409, 0.06097, 7.442), (-0.07605, -0.2499, 6.855), (-1.183, -2.027, 6.277), (-2.83, -0.7833, 5.599), (-1.723, 0.9934, 6.177), (-0.8922, -0.3807, 5.719), (-3.055, -0.542, 5.579), (-3.264, 0.7726, 7.295), (-1.101, 0.9339, 7.436), (-0.5998, 0.4013, 7.584), (-0.9425, -1.677, 8.108), (-1.833, -2.022, 6.156), (-1.491, 0.05672, 5.632), (-0.3795, -0.6386, 6.676), (-1.843, -2.071, 5.952), (-3.364, -0.5215, 5.952), (-1.9, 0.9114, 6.676), (-0.5177, -0.01418, 7.582), (-0.8515, -2.143, 7.847), (-2.362, -2.101, 6.285), (-2.028, 0.02707, 6.019), (-0.1418, 1.947, 7.285), (1.509, 2.151, 5.887), (1.133, 0.1441, 5.149), (-0.5179, -0.06036, 6.548), (-0.2588, 1.481, 5.968), (0.6948, -0.1762, 4.939), (0.779, -1.284, 6.807), (-0.1747, 0.3736, 7.835), (-0.0004235, 1.088, 7.956), (1.558, 2.529, 7.493), (1.238, 2.193, 5.37), (-0.32, 0.7515, 5.833), (0.1037, 1.979, 6.88), (1.683, 1.758, 5.403), (1.381, -0.3915, 5.403), (-0.1979, -0.1711, 6.88), (0.2613, 1.051, 5.842), (1.609, -0.6514, 5.829), (1.217, -0.9774, 7.941), (-0.1303, 0.7251, 7.955), (0.04798, 1.438, 7.837), (1.828, 2.563, 7.301), (1.976, 1.447, 5.443), (0.1955, 0.3219, 5.979), (0.4349, 1.866, 6.559), (2.031, 1.09, 5.306), (1.63, -0.9133, 6.04), (0.03368, -0.1373, 7.293), (0.1876, 1.71, 7.608), (2.281, 2.283, 7.494), (2.689, 0.5475, 6.255), (0.5957, -0.02546, 6.369), (0.9278, 1.607, 6.422), (2.652, 0.3431, 6.04), (1.782, -1.214, 7.278), (0.05772, 0.0496, 7.661), (0.5113, 1.856, 7.395), (2.664, 2.133, 7.291), (2.909, 0.03951, 6.773), (0.756, -0.2381, 6.877), (-0.7647, 0.4015, 7.915), (-2.435, -0.3735, 6.761), (-2.237, 1.278, 5.365), (-0.5669, 2.053, 6.519), (-1.025, 0.4392, 6.526), (-2.379, 1.667, 5.352), (-2.099, 3.307, 6.748), (-0.7448, 2.079, 7.922), (-1.283, 0.286, 7.636), (-2.937, -0.08132, 6.275), (-2.791, 1.959, 5.547), (-1.137, 2.326, 6.908), (-0.8344, 1.321, 6.115), (1.034, 2.267, 5.537), (1.525, 2.577, 7.631), (-0.3434, 1.631, 8.209), (-1.102, 1.655, 8.089), (-1.659, 3.685, 7.56), (-0.5815, 3.493, 5.683), (-0.02426, 1.463, 6.212), (-1.479, 2.054, 6.792), (-0.5201, 3.692, 5.736), (1.415, 3.04, 6.478), (0.4569, 1.402, 7.534), (0.6796, 1.168, 7.632), (0.9446, -0.5179, 6.289), (-1.202, -0.8556, 6.289), (-1.467, 0.8301, 7.632)], [], [(0, 1, 2, 3), (4, 5, 6, 7), (8, 9, 10, 11), (12, 13, 14, 15), (16, 17, 18, 19), (20, 21, 22, 23), (24, 25, 26, 27), (28, 29, 30, 31), (32, 33, 34, 35), (36, 37, 38, 39), (40, 41, 42, 43), (44, 45, 46, 47), (48, 49, 50, 51), (52, 53, 54, 55), (56, 57, 58, 59), (60, 61, 62, 63), (64, 65, 66, 67), (68, 69, 70, 71), (72, 73, 74, 75), (76, 77, 78, 79), (80, 81, 82, 83), (84, 85, 86, 87), (88, 89, 90, 91), (92, 93, 94, 95), (96, 97, 98, 99), (100, 101, 102, 103), (104, 105, 106, 107), (108, 109, 110, 111), (112, 113, 114, 115), (116, 117, 118, 119), (120, 121, 122, 123), (124, 125, 126, 127), (128, 129, 130, 131), (132, 133, 134, 135), (136, 137, 138, 139), (140, 141, 142, 143), (144, 145, 146, 147), (148, 149, 150, 151), (152, 153, 154, 155), (156, 157, 158, 159), (160, 161, 162, 163), (164, 165, 166, 167), (168, 169, 170, 171), (172, 173, 174, 175), (176, 177, 178, 179), (180, 181, 182, 183), (184, 185, 186, 187), (188, 189, 190, 191), (192, 193, 194, 195), (196, 197, 198, 199), (200, 201, 202, 203), (204, 205, 206, 207), (208, 209, 210, 211), (212, 213, 214, 215), (216, 217, 218, 219), (220, 221, 222, 223), (224, 225, 226, 227), (228, 229, 230, 231), (232, 233, 234, 235), (236, 237, 238, 239), (240, 241, 242, 243), (244, 245, 246, 247), (248, 249, 250, 251), (252, 253, 254, 255), (256, 257, 258, 259), (260, 261, 262, 263), (264, 265, 266, 267), (268, 269, 270, 271), (272, 273, 274, 275), (276, 277, 278, 279), (280, 281, 282, 283), (284, 285, 286, 287), (288, 289, 290, 291), (292, 293, 294, 295), (296, 297, 298, 299), (300, 301, 302, 303), (304, 305, 306, 307), (308, 309, 310, 311), (312, 313, 314, 315), (316, 317, 318, 319), (320, 321, 322, 323), (324, 325, 326, 327), (328, 329, 330, 331), (332, 333, 334, 335), (336, 337, 338, 339), (340, 341, 342, 343), (344, 345, 346, 347), (348, 349, 350, 351), (352, 353, 354, 355), (356, 357, 358, 359), (360, 361, 362, 363), (364, 365, 366, 367), (368, 369, 370, 371), (372, 373, 374, 375), (376, 377, 378, 379), (380, 381, 382, 383), (384, 385, 386, 387), (388, 389, 390, 391), (392, 393, 394, 395), (396, 397, 398, 399), (400, 401, 402, 403), (404, 405, 406, 407), (408, 409, 410, 411), (412, 413, 414, 415), (416, 417, 418, 419), (420, 421, 422, 423), (424, 425, 426, 427), (428, 429, 430, 431), (432, 433, 434, 435), (436, 437, 438, 439), (440, 441, 442, 443), (444, 445, 446, 447), (448, 449, 450, 451), (452, 453, 454, 455), (456, 457, 458, 459), (460, 461, 462, 463), (464, 465, 466, 467), (468, 469, 470, 471), (472, 473, 474, 475), (476, 477, 478, 479), (480, 481, 482, 483), (484, 485, 486, 487), (488, 489, 490, 491), (492, 493, 494, 495), (496, 497, 498, 499), (500, 501, 502, 503), (504, 505, 506, 507), (508, 509, 510, 511), (512, 513, 514, 515), (516, 517, 518, 519), (520, 521, 522, 523), (524, 525, 526, 527), (528, 529, 530, 531), (532, 533, 534, 535), (536, 537, 538, 539), (540, 541, 542, 543), (544, 545, 546, 547), (548, 549, 550, 551), (552, 553, 554, 555), (556, 557, 558, 559), (560, 561, 562, 563), (564, 565, 566, 567), (568, 569, 570, 571), (572, 573, 574, 575), (576, 577, 578, 579), (580, 581, 582, 583), (584, 585, 586, 587), (588, 589, 590, 591), (592, 593, 594, 595), (596, 597, 598, 599), (600, 601, 602, 603), (604, 605, 606, 607), (608, 609, 610, 611), (612, 613, 614, 615), (616, 617, 618, 619), (620, 621, 622, 623), (624, 625, 626, 627), (628, 629, 630, 631), (632, 633, 634, 635), (636, 637, 638, 639), (640, 641, 642, 643), (644, 645, 646, 647), (648, 649, 650, 651), (652, 653, 654, 655), (656, 657, 658, 659), (660, 661, 662, 663), (664, 665, 666, 667), (668, 669, 670, 671), (672, 673, 674, 675), (676, 677, 678, 679), (680, 681, 682, 683), (684, 685, 686, 687), (688, 689, 690, 691), (692, 693, 694, 695), (696, 697, 698, 699), (700, 701, 702, 703), (704, 705, 706, 707), (708, 709, 710, 711), (712, 713, 714, 715), (716, 717, 718, 719), (720, 721, 722, 723), (724, 725, 726, 727), (728, 729, 730, 731), (732, 733, 734, 735), (736, 737, 738, 739), (740, 741, 742, 743), (744, 745, 746, 747), (748, 749, 750, 751), (752, 753, 754, 755), (756, 757, 758, 759), (760, 761, 762, 763), (764, 765, 766, 767), (768, 769, 770, 771), (772, 773, 774, 775), (776, 777, 778, 779), (780, 781, 782, 783), (784, 785, 786, 787), (788, 789, 790, 791), (792, 793, 794, 795), (796, 797, 798, 799), (800, 801, 802, 803), (804, 805, 806, 807), (808, 809, 810, 811), (812, 813, 814, 815), (816, 817, 818, 819), (820, 821, 822, 823), (824, 825, 826, 827), (828, 829, 830, 831), (832, 833, 834, 835), (836, 837, 838, 839), (840, 841, 842, 843), (844, 845, 846, 847), (848, 849, 850, 851), (852, 853, 854, 855), (856, 857, 858, 859), (860, 861, 862, 863), (864, 865, 866, 867), (868, 869, 870, 871), (872, 873, 874, 875), (876, 877, 878, 879), (880, 881, 882, 883), (884, 885, 886, 887), (888, 889, 890, 891), (892, 893, 894, 895), (896, 897, 898, 899), (900, 901, 902, 903), (904, 905, 906, 907), (908, 909, 910, 911), (912, 913, 914, 915), (916, 917, 918, 919), (920, 921, 922, 923), (924, 925, 926, 927), (928, 929, 930, 931), (932, 933, 934, 935), (936, 937, 938, 939), (940, 941, 942, 943), (944, 945, 946, 947), (948, 949, 950, 951), (952, 953, 954, 955), (956, 957, 958, 959), (960, 961, 962, 963), (964, 965, 966, 967), (968, 969, 970, 971), (972, 973, 974, 975), (976, 977, 978, 979), (980, 981, 982, 983), (984, 985, 986, 987), (988, 989, 990, 991), (992, 993, 994, 995), (996, 997, 998, 999), (1000, 1001, 1002, 1003), (1004, 1005, 1006, 1007), (1008, 1009, 1010, 1011), (1012, 1013, 1014, 1015), (1016, 1017, 1018, 1019), (1020, 1021, 1022, 1023), (1024, 1025, 1026, 1027), (1028, 1029, 1030, 1031), (1032, 1033, 1034, 1035), (1036, 1037, 1038, 1039), (1040, 1041, 1042, 1043), (1044, 1045, 1046, 1047), (1048, 1049, 1050, 1051), (1052, 1053, 1054, 1055), (1056, 1057, 1058, 1059), (1060, 1061, 1062, 1063), (1064, 1065, 1066, 1067), (1068, 1069, 1070, 1071), (1072, 1073, 1074, 1075), (1076, 1077, 1078, 1079), (1080, 1081, 1082, 1083), (1084, 1085, 1086, 1087), (1088, 1089, 1090, 1091), (1092, 1093, 1094, 1095), (1096, 1097, 1098, 1099), (1100, 1101, 1102, 1103), (1104, 1105, 1106, 1107), (1108, 1109, 1110, 1111), (1112, 1113, 1114, 1115), (1116, 1117, 1118, 1119), (1120, 1121, 1122, 1123), (1124, 1125, 1126, 1127), (1128, 1129, 1130, 1131), (1132, 1133, 1134, 1135), (1136, 1137, 1138, 1139), (1140, 1141, 1142, 1143), (1144, 1145, 1146, 1147)])
_uv = me_leaves.uv_layers.new(name='leafUV')
_uv.uv.foreach_set('vector', [1.0, 0.0, 1.0, 1.0, 0.007812, 1.0, 0.007812, 0.0, 1.0, 0.0, 1.0, 1.0, 0.007812, 1.0, 0.007812, 0.0, 1.0, 0.0, 1.0, 1.0, 0.007812, 1.0, 0.007812, 0.0, 1.0, 0.0, 1.0, 1.0, 0.007812, 1.0, 0.007812, 0.0, 1.0, 0.0, 1.0, 1.0, 0.007812, 1.0, 0.007812, 0.0, 1.0, 0.0, 1.0, 1.0, 0.007812, 1.0, 0.007812, 0.0, 1.0, 0.0, 1.0, 1.0, 0.007812, 1.0, 0.007812, 0.0, 1.0, 0.0, 1.0, 1.0, 0.007812, 1.0, 0.007812, 0.0, 1.0, 0.0, 1.0, 1.0, 0.007812, 1.0, 0.007812, 0.0, 1.0, 0.0, 1.0, 1.0, 0.007812, 1.0, 0.007812, 0.0, 1.0, 0.0, 1.0, 1.0, 0.007812, 1.0, 0.007812, 0.0, 1.0, 0.0, 1.0, 1.0, 0.007812, 1.0, 0.007812, 0.0, 1.0, 0.0, 1.0, 1.0, 0.007812, 1.0, 0.007812, 0.0, 1.0, 0.0, 1.0, 1.0, 0.007812, 1.0, 0.007812, 0.0, 1.0, 0.0, 1.0, 1.0, 0.007812, 1.0, 0.007812, 0.0, 1.0, 0.0, 1.0, 1.0, 0.007812, 1.0, 0.007812, 0.0, 1.0, 0.0, 1.0, 1.0, 0.007812, 1.0, 0.007812, 0.0, 1.0, 0.0, 1.0, 1.0, 0.007812, 1.0, 0.007812, 0.0, 1.0, 0.0, 1.0, 1.0, 0.007812, 1.0, 0.007812, 0.0, 1.0, 0.0, 1.0, 1.0, 0.007812, 1.0, 0.007812, 0.0, 1.0, 0.0, 1.0, 1.0, 0.007812, 1.0, 0.007812, 0.0, 1.0, 0.0, 1.0, 1.0, 0.007812, 1.0, 0.007812, 0.0, 1.0, 0.0, 1.0, 1.0, 0.007812, 1.0, 0.007812, 0.0, 1.0, 0.0, 1.0, 1.0, 0.007812, 1.0, 0.007812, 0.0, 1.0, 0.0, 1.0, 1.0, 0.007812, 1.0, 0.007812, 0.0, 1.0, 0.0, 1.0, 1.0, 0.007812, 1.0, 0.007812, 0.0, 1.0, 0.0, 1.0, 1.0, 0.007812, 1.0, 0.007812, 0.0, 1.0, 0.0, 1.0, 1.0, 0.007812, 1.0, 0.007812, 0.0, 1.0, 0.0, 1.0, 1.0, 0.007812, 1.0, 0.007812, 0.0, 1.0, 0.0, 1.0, 1.0, 0.007812, 1.0, 0.007812, 0.0, 1.0, 0.0, 1.0, 1.0, 0.007812, 1.0, 0.007812, 0.0, 1.0, 0.0, 1.0, 1.0, 0.007812, 1.0, 0.007812, 0.0, 1.0, 0.0, 1.0, 1.0, 0.007812, 1.0, 0.007812, 0.0, 1.0, 0.0, 1.0, 1.0, 0.007812, 1.0, 0.007812, 0.0, 1.0, 0.0, 1.0, 1.0, 0.007812, 1.0, 0.007812, 0.0, 1.0, 0.0, 1.0, 1.0, 0.007812, 1.0, 0.007812, 0.0, 1.0, 0.0, 1.0, 1.0, 0.007812, 1.0, 0.007812, 0.0, 1.0, 0.0, 1.0, 1.0, 0.007812, 1.0, 0.007812, 0.0, 1.0, 0.0, 1.0, 1.0, 0.007812, 1.0, 0.007812, 0.0, 1.0, 0.0, 1.0, 1.0, 0.007812, 1.0, 0.007812, 0.0, 1.0, 0.0, 1.0, 1.0, 0.007812, 1.0, 0.007812, 0.0, 1.0, 0.0, 1.0, 1.0, 0.007812, 1.0, 0.007812, 0.0, 1.0, 0.0, 1.0, 1.0, 0.007812, 1.0, 0.007812, 0.0, 1.0, 0.0, 1.0, 1.0, 0.007812, 1.0, 0.007812, 0.0, 1.0, 0.0, 1.0, 1.0, 0.007812, 1.0, 0.007812, 0.0, 1.0, 0.0, 1.0, 1.0, 0.007812, 1.0, 0.007812, 0.0, 1.0, 0.0, 1.0, 1.0, 0.007812, 1.0, 0.007812, 0.0, 1.0, 0.0, 1.0, 1.0, 0.007812, 1.0, 0.007812, 0.0, 1.0, 0.0, 1.0, 1.0, 0.007812, 1.0, 0.007812, 0.0, 1.0, 0.0, 1.0, 1.0, 0.007812, 1.0, 0.007812, 0.0, 1.0, 0.0, 1.0, 1.0, 0.007812, 1.0, 0.007812, 0.0, 1.0, 0.0, 1.0, 1.0, 0.007812, 1.0, 0.007812, 0.0, 1.0, 0.0, 1.0, 1.0, 0.007812, 1.0, 0.007812, 0.0, 1.0, 0.0, 1.0, 1.0, 0.007812, 1.0, 0.007812, 0.0, 1.0, 0.0, 1.0, 1.0, 0.007812, 1.0, 0.007812, 0.0, 1.0, 0.0, 1.0, 1.0, 0.007812, 1.0, 0.007812, 0.0, 1.0, 0.0, 1.0, 1.0, 0.007812, 1.0, 0.007812, 0.0, 1.0, 0.0, 1.0, 1.0, 0.007812, 1.0, 0.007812, 0.0, 1.0, 0.0, 1.0, 1.0, 0.007812, 1.0, 0.007812, 0.0, 1.0, 0.0, 1.0, 1.0, 0.007812, 1.0, 0.007812, 0.0, 1.0, 0.0, 1.0, 1.0, 0.007812, 1.0, 0.007812, 0.0, 1.0, 0.0, 1.0, 1.0, 0.007812, 1.0, 0.007812, 0.0, 1.0, 0.0, 1.0, 1.0, 0.007812, 1.0, 0.007812, 0.0, 1.0, 0.0, 1.0, 1.0, 0.007812, 1.0, 0.007812, 0.0, 1.0, 0.0, 1.0, 1.0, 0.007812, 1.0, 0.007812, 0.0, 1.0, 0.0, 1.0, 1.0, 0.007812, 1.0, 0.007812, 0.0, 1.0, 0.0, 1.0, 1.0, 0.007812, 1.0, 0.007812, 0.0, 1.0, 0.0, 1.0, 1.0, 0.007812, 1.0, 0.007812, 0.0, 1.0, 0.0, 1.0, 1.0, 0.007812, 1.0, 0.007812, 0.0, 1.0, 0.0, 1.0, 1.0, 0.007812, 1.0, 0.007812, 0.0, 1.0, 0.0, 1.0, 1.0, 0.007812, 1.0, 0.007812, 0.0, 1.0, 0.0, 1.0, 1.0, 0.007812, 1.0, 0.007812, 0.0, 1.0, 0.0, 1.0, 1.0, 0.007812, 1.0, 0.007812, 0.0, 1.0, 0.0, 1.0, 1.0, 0.007812, 1.0, 0.007812, 0.0, 1.0, 0.0, 1.0, 1.0, 0.007812, 1.0, 0.007812, 0.0, 1.0, 0.0, 1.0, 1.0, 0.007812, 1.0, 0.007812, 0.0, 1.0, 0.0, 1.0, 1.0, 0.007812, 1.0, 0.007812, 0.0, 1.0, 0.0, 1.0, 1.0, 0.007812, 1.0, 0.007812, 0.0, 1.0, 0.0, 1.0, 1.0, 0.007812, 1.0, 0.007812, 0.0, 1.0, 0.0, 1.0, 1.0, 0.007812, 1.0, 0.007812, 0.0, 1.0, 0.0, 1.0, 1.0, 0.007812, 1.0, 0.007812, 0.0, 1.0, 0.0, 1.0, 1.0, 0.007812, 1.0, 0.007812, 0.0, 1.0, 0.0, 1.0, 1.0, 0.007812, 1.0, 0.007812, 0.0, 1.0, 0.0, 1.0, 1.0, 0.007812, 1.0, 0.007812, 0.0, 1.0, 0.0, 1.0, 1.0, 0.007812, 1.0, 0.007812, 0.0, 1.0, 0.0, 1.0, 1.0, 0.007812, 1.0, 0.007812, 0.0, 1.0, 0.0, 1.0, 1.0, 0.007812, 1.0, 0.007812, 0.0, 1.0, 0.0, 1.0, 1.0, 0.007812, 1.0, 0.007812, 0.0, 1.0, 0.0, 1.0, 1.0, 0.007812, 1.0, 0.007812, 0.0, 1.0, 0.0, 1.0, 1.0, 0.007812, 1.0, 0.007812, 0.0, 1.0, 0.0, 1.0, 1.0, 0.007812, 1.0, 0.007812, 0.0, 1.0, 0.0, 1.0, 1.0, 0.007812, 1.0, 0.007812, 0.0, 1.0, 0.0, 1.0, 1.0, 0.007812, 1.0, 0.007812, 0.0, 1.0, 0.0, 1.0, 1.0, 0.007812, 1.0, 0.007812, 0.0, 1.0, 0.0, 1.0, 1.0, 0.007812, 1.0, 0.007812, 0.0, 1.0, 0.0, 1.0, 1.0, 0.007812, 1.0, 0.007812, 0.0, 1.0, 0.0, 1.0, 1.0, 0.007812, 1.0, 0.007812, 0.0, 1.0, 0.0, 1.0, 1.0, 0.007812, 1.0, 0.007812, 0.0, 1.0, 0.0, 1.0, 1.0, 0.007812, 1.0, 0.007812, 0.0, 1.0, 0.0, 1.0, 1.0, 0.007812, 1.0, 0.007812, 0.0, 1.0, 0.0, 1.0, 1.0, 0.007812, 1.0, 0.007812, 0.0, 1.0, 0.0, 1.0, 1.0, 0.007812, 1.0, 0.007812, 0.0, 1.0, 0.0, 1.0, 1.0, 0.007812, 1.0, 0.007812, 0.0, 1.0, 0.0, 1.0, 1.0, 0.007812, 1.0, 0.007812, 0.0, 1.0, 0.0, 1.0, 1.0, 0.007812, 1.0, 0.007812, 0.0, 1.0, 0.0, 1.0, 1.0, 0.007812, 1.0, 0.007812, 0.0, 1.0, 0.0, 1.0, 1.0, 0.007812, 1.0, 0.007812, 0.0, 1.0, 0.0, 1.0, 1.0, 0.007812, 1.0, 0.007812, 0.0, 1.0, 0.0, 1.0, 1.0, 0.007812, 1.0, 0.007812, 0.0, 1.0, 0.0, 1.0, 1.0, 0.007812, 1.0, 0.007812, 0.0, 1.0, 0.0, 1.0, 1.0, 0.007812, 1.0, 0.007812, 0.0, 1.0, 0.0, 1.0, 1.0, 0.007812, 1.0, 0.007812, 0.0, 1.0, 0.0, 1.0, 1.0, 0.007812, 1.0, 0.007812, 0.0, 1.0, 0.0, 1.0, 1.0, 0.007812, 1.0, 0.007812, 0.0, 1.0, 0.0, 1.0, 1.0, 0.007812, 1.0, 0.007812, 0.0, 1.0, 0.0, 1.0, 1.0, 0.007812, 1.0, 0.007812, 0.0, 1.0, 0.0, 1.0, 1.0, 0.007812, 1.0, 0.007812, 0.0, 1.0, 0.0, 1.0, 1.0, 0.007812, 1.0, 0.007812, 0.0, 1.0, 0.0, 1.0, 1.0, 0.007812, 1.0, 0.007812, 0.0, 1.0, 0.0, 1.0, 1.0, 0.007812, 1.0, 0.007812, 0.0, 1.0, 0.0, 1.0, 1.0, 0.007812, 1.0, 0.007812, 0.0, 1.0, 0.0, 1.0, 1.0, 0.007812, 1.0, 0.007812, 0.0, 1.0, 0.0, 1.0, 1.0, 0.007812, 1.0, 0.007812, 0.0, 1.0, 0.0, 1.0, 1.0, 0.007812, 1.0, 0.007812, 0.0, 1.0, 0.0, 1.0, 1.0, 0.007812, 1.0, 0.007812, 0.0, 1.0, 0.0, 1.0, 1.0, 0.007812, 1.0, 0.007812, 0.0, 1.0, 0.0, 1.0, 1.0, 0.007812, 1.0, 0.007812, 0.0, 1.0, 0.0, 1.0, 1.0, 0.007812, 1.0, 0.007812, 0.0, 1.0, 0.0, 1.0, 1.0, 0.007812, 1.0, 0.007812, 0.0, 1.0, 0.0, 1.0, 1.0, 0.007812, 1.0, 0.007812, 0.0, 1.0, 0.0, 1.0, 1.0, 0.007812, 1.0, 0.007812, 0.0, 1.0, 0.0, 1.0, 1.0, 0.007812, 1.0, 0.007812, 0.0, 1.0, 0.0, 1.0, 1.0, 0.007812, 1.0, 0.007812, 0.0, 1.0, 0.0, 1.0, 1.0, 0.007812, 1.0, 0.007812, 0.0, 1.0, 0.0, 1.0, 1.0, 0.007812, 1.0, 0.007812, 0.0, 1.0, 0.0, 1.0, 1.0, 0.007812, 1.0, 0.007812, 0.0, 1.0, 0.0, 1.0, 1.0, 0.007812, 1.0, 0.007812, 0.0, 1.0, 0.0, 1.0, 1.0, 0.007812, 1.0, 0.007812, 0.0, 1.0, 0.0, 1.0, 1.0, 0.007812, 1.0, 0.007812, 0.0, 1.0, 0.0, 1.0, 1.0, 0.007812, 1.0, 0.007812, 0.0, 1.0, 0.0, 1.0, 1.0, 0.007812, 1.0, 0.007812, 0.0, 1.0, 0.0, 1.0, 1.0, 0.007812, 1.0, 0.007812, 0.0, 1.0, 0.0, 1.0, 1.0, 0.007812, 1.0, 0.007812, 0.0, 1.0, 0.0, 1.0, 1.0, 0.007812, 1.0, 0.007812, 0.0, 1.0, 0.0, 1.0, 1.0, 0.007812, 1.0, 0.007812, 0.0, 1.0, 0.0, 1.0, 1.0, 0.007812, 1.0, 0.007812, 0.0, 1.0, 0.0, 1.0, 1.0, 0.007812, 1.0, 0.007812, 0.0, 1.0, 0.0, 1.0, 1.0, 0.007812, 1.0, 0.007812, 0.0, 1.0, 0.0, 1.0, 1.0, 0.007812, 1.0, 0.007812, 0.0, 1.0, 0.0, 1.0, 1.0, 0.007812, 1.0, 0.007812, 0.0, 1.0, 0.0, 1.0, 1.0, 0.007812, 1.0, 0.007812, 0.0, 1.0, 0.0, 1.0, 1.0, 0.007812, 1.0, 0.007812, 0.0, 1.0, 0.0, 1.0, 1.0, 0.007812, 1.0, 0.007812, 0.0, 1.0, 0.0, 1.0, 1.0, 0.007812, 1.0, 0.007812, 0.0, 1.0, 0.0, 1.0, 1.0, 0.007812, 1.0, 0.007812, 0.0, 1.0, 0.0, 1.0, 1.0, 0.007812, 1.0, 0.007812, 0.0, 1.0, 0.0, 1.0, 1.0, 0.007812, 1.0, 0.007812, 0.0, 1.0, 0.0, 1.0, 1.0, 0.007812, 1.0, 0.007812, 0.0, 1.0, 0.0, 1.0, 1.0, 0.007812, 1.0, 0.007812, 0.0, 1.0, 0.0, 1.0, 1.0, 0.007812, 1.0, 0.007812, 0.0, 1.0, 0.0, 1.0, 1.0, 0.007812, 1.0, 0.007812, 0.0, 1.0, 0.0, 1.0, 1.0, 0.007812, 1.0, 0.007812, 0.0, 1.0, 0.0, 1.0, 1.0, 0.007812, 1.0, 0.007812, 0.0, 1.0, 0.0, 1.0, 1.0, 0.007812, 1.0, 0.007812, 0.0, 1.0, 0.0, 1.0, 1.0, 0.007812, 1.0, 0.007812, 0.0, 1.0, 0.0, 1.0, 1.0, 0.007812, 1.0, 0.007812, 0.0, 1.0, 0.0, 1.0, 1.0, 0.007812, 1.0, 0.007812, 0.0, 1.0, 0.0, 1.0, 1.0, 0.007812, 1.0, 0.007812, 0.0, 1.0, 0.0, 1.0, 1.0, 0.007812, 1.0, 0.007812, 0.0, 1.0, 0.0, 1.0, 1.0, 0.007812, 1.0, 0.007812, 0.0, 1.0, 0.0, 1.0, 1.0, 0.007812, 1.0, 0.007812, 0.0, 1.0, 0.0, 1.0, 1.0, 0.007812, 1.0, 0.007812, 0.0, 1.0, 0.0, 1.0, 1.0, 0.007812, 1.0, 0.007812, 0.0, 1.0, 0.0, 1.0, 1.0, 0.007812, 1.0, 0.007812, 0.0, 1.0, 0.0, 1.0, 1.0, 0.007812, 1.0, 0.007812, 0.0, 1.0, 0.0, 1.0, 1.0, 0.007812, 1.0, 0.007812, 0.0, 1.0, 0.0, 1.0, 1.0, 0.007812, 1.0, 0.007812, 0.0, 1.0, 0.0, 1.0, 1.0, 0.007812, 1.0, 0.007812, 0.0, 1.0, 0.0, 1.0, 1.0, 0.007812, 1.0, 0.007812, 0.0, 1.0, 0.0, 1.0, 1.0, 0.007812, 1.0, 0.007812, 0.0, 1.0, 0.0, 1.0, 1.0, 0.007812, 1.0, 0.007812, 0.0, 1.0, 0.0, 1.0, 1.0, 0.007812, 1.0, 0.007812, 0.0, 1.0, 0.0, 1.0, 1.0, 0.007812, 1.0, 0.007812, 0.0, 1.0, 0.0, 1.0, 1.0, 0.007812, 1.0, 0.007812, 0.0, 1.0, 0.0, 1.0, 1.0, 0.007812, 1.0, 0.007812, 0.0, 1.0, 0.0, 1.0, 1.0, 0.007812, 1.0, 0.007812, 0.0, 1.0, 0.0, 1.0, 1.0, 0.007812, 1.0, 0.007812, 0.0, 1.0, 0.0, 1.0, 1.0, 0.007812, 1.0, 0.007812, 0.0, 1.0, 0.0, 1.0, 1.0, 0.007812, 1.0, 0.007812, 0.0, 1.0, 0.0, 1.0, 1.0, 0.007812, 1.0, 0.007812, 0.0, 1.0, 0.0, 1.0, 1.0, 0.007812, 1.0, 0.007812, 0.0, 1.0, 0.0, 1.0, 1.0, 0.007812, 1.0, 0.007812, 0.0, 1.0, 0.0, 1.0, 1.0, 0.007812, 1.0, 0.007812, 0.0, 1.0, 0.0, 1.0, 1.0, 0.007812, 1.0, 0.007812, 0.0, 1.0, 0.0, 1.0, 1.0, 0.007812, 1.0, 0.007812, 0.0, 1.0, 0.0, 1.0, 1.0, 0.007812, 1.0, 0.007812, 0.0, 1.0, 0.0, 1.0, 1.0, 0.007812, 1.0, 0.007812, 0.0, 1.0, 0.0, 1.0, 1.0, 0.007812, 1.0, 0.007812, 0.0, 1.0, 0.0, 1.0, 1.0, 0.007812, 1.0, 0.007812, 0.0, 1.0, 0.0, 1.0, 1.0, 0.007812, 1.0, 0.007812, 0.0, 1.0, 0.0, 1.0, 1.0, 0.007812, 1.0, 0.007812, 0.0, 1.0, 0.0, 1.0, 1.0, 0.007812, 1.0, 0.007812, 0.0, 1.0, 0.0, 1.0, 1.0, 0.007812, 1.0, 0.007812, 0.0, 1.0, 0.0, 1.0, 1.0, 0.007812, 1.0, 0.007812, 0.0, 1.0, 0.0, 1.0, 1.0, 0.007812, 1.0, 0.007812, 0.0, 1.0, 0.0, 1.0, 1.0, 0.007812, 1.0, 0.007812, 0.0, 1.0, 0.0, 1.0, 1.0, 0.007812, 1.0, 0.007812, 0.0, 1.0, 0.0, 1.0, 1.0, 0.007812, 1.0, 0.007812, 0.0, 1.0, 0.0, 1.0, 1.0, 0.007812, 1.0, 0.007812, 0.0, 1.0, 0.0, 1.0, 1.0, 0.007812, 1.0, 0.007812, 0.0, 1.0, 0.0, 1.0, 1.0, 0.007812, 1.0, 0.007812, 0.0, 1.0, 0.0, 1.0, 1.0, 0.007812, 1.0, 0.007812, 0.0, 1.0, 0.0, 1.0, 1.0, 0.007812, 1.0, 0.007812, 0.0, 1.0, 0.0, 1.0, 1.0, 0.007812, 1.0, 0.007812, 0.0, 1.0, 0.0, 1.0, 1.0, 0.007812, 1.0, 0.007812, 0.0, 1.0, 0.0, 1.0, 1.0, 0.007812, 1.0, 0.007812, 0.0, 1.0, 0.0, 1.0, 1.0, 0.007812, 1.0, 0.007812, 0.0, 1.0, 0.0, 1.0, 1.0, 0.007812, 1.0, 0.007812, 0.0, 1.0, 0.0, 1.0, 1.0, 0.007812, 1.0, 0.007812, 0.0, 1.0, 0.0, 1.0, 1.0, 0.007812, 1.0, 0.007812, 0.0, 1.0, 0.0, 1.0, 1.0, 0.007812, 1.0, 0.007812, 0.0, 1.0, 0.0, 1.0, 1.0, 0.007812, 1.0, 0.007812, 0.0, 1.0, 0.0, 1.0, 1.0, 0.007812, 1.0, 0.007812, 0.0, 1.0, 0.0, 1.0, 1.0, 0.007812, 1.0, 0.007812, 0.0, 1.0, 0.0, 1.0, 1.0, 0.007812, 1.0, 0.007812, 0.0, 1.0, 0.0, 1.0, 1.0, 0.007812, 1.0, 0.007812, 0.0, 1.0, 0.0, 1.0, 1.0, 0.007812, 1.0, 0.007812, 0.0, 1.0, 0.0, 1.0, 1.0, 0.007812, 1.0, 0.007812, 0.0, 1.0, 0.0, 1.0, 1.0, 0.007812, 1.0, 0.007812, 0.0, 1.0, 0.0, 1.0, 1.0, 0.007812, 1.0, 0.007812, 0.0, 1.0, 0.0, 1.0, 1.0, 0.007812, 1.0, 0.007812, 0.0, 1.0, 0.0, 1.0, 1.0, 0.007812, 1.0, 0.007812, 0.0, 1.0, 0.0, 1.0, 1.0, 0.007812, 1.0, 0.007812, 0.0, 1.0, 0.0, 1.0, 1.0, 0.007812, 1.0, 0.007812, 0.0, 1.0, 0.0, 1.0, 1.0, 0.007812, 1.0, 0.007812, 0.0, 1.0, 0.0, 1.0, 1.0, 0.007812, 1.0, 0.007812, 0.0, 1.0, 0.0, 1.0, 1.0, 0.007812, 1.0, 0.007812, 0.0, 1.0, 0.0, 1.0, 1.0, 0.007812, 1.0, 0.007812, 0.0, 1.0, 0.0, 1.0, 1.0, 0.007812, 1.0, 0.007812, 0.0, 1.0, 0.0, 1.0, 1.0, 0.007812, 1.0, 0.007812, 0.0, 1.0, 0.0, 1.0, 1.0, 0.007812, 1.0, 0.007812, 0.0, 1.0, 0.0, 1.0, 1.0, 0.007812, 1.0, 0.007812, 0.0, 1.0, 0.0, 1.0, 1.0, 0.007812, 1.0, 0.007812, 0.0, 1.0, 0.0, 1.0, 1.0, 0.007812, 1.0, 0.007812, 0.0, 1.0, 0.0, 1.0, 1.0, 0.007812, 1.0, 0.007812, 0.0, 1.0, 0.0, 1.0, 1.0, 0.007812, 1.0, 0.007812, 0.0, 1.0, 0.0, 1.0, 1.0, 0.007812, 1.0, 0.007812, 0.0, 1.0, 0.0, 1.0, 1.0, 0.007812, 1.0, 0.007812, 0.0, 1.0, 0.0, 1.0, 1.0, 0.007812, 1.0, 0.007812, 0.0, 1.0, 0.0, 1.0, 1.0, 0.007812, 1.0, 0.007812, 0.0, 1.0, 0.0, 1.0, 1.0, 0.007812, 1.0, 0.007812, 0.0, 1.0, 0.0, 1.0, 1.0, 0.007812, 1.0, 0.007812, 0.0, 1.0, 0.0, 1.0, 1.0, 0.007812, 1.0, 0.007812, 0.0, 1.0, 0.0, 1.0, 1.0, 0.007812, 1.0, 0.007812, 0.0, 1.0, 0.0, 1.0, 1.0, 0.007812, 1.0, 0.007812, 0.0, 1.0, 0.0, 1.0, 1.0, 0.007812, 1.0, 0.007812, 0.0, 1.0, 0.0, 1.0, 1.0, 0.007812, 1.0, 0.007812, 0.0, 1.0, 0.0, 1.0, 1.0, 0.007812, 1.0, 0.007812, 0.0, 1.0, 0.0, 1.0, 1.0, 0.007812, 1.0, 0.007812, 0.0, 1.0, 0.0, 1.0, 1.0, 0.007812, 1.0, 0.007812, 0.0, 1.0, 0.0, 1.0, 1.0, 0.007812, 1.0, 0.007812, 0.0, 1.0, 0.0, 1.0, 1.0, 0.007812, 1.0, 0.007812, 0.0, 1.0, 0.0, 1.0, 1.0, 0.007812, 1.0, 0.007812, 0.0, 1.0, 0.0, 1.0, 1.0, 0.007812, 1.0, 0.007812, 0.0, 1.0, 0.0, 1.0, 1.0, 0.007812, 1.0, 0.007812, 0.0, 1.0, 0.0, 1.0, 1.0, 0.007812, 1.0, 0.007812, 0.0, 1.0, 0.0, 1.0, 1.0, 0.007812, 1.0, 0.007812, 0.0, 1.0, 0.0, 1.0, 1.0, 0.007812, 1.0, 0.007812, 0.0, 1.0, 0.0, 1.0, 1.0, 0.007812, 1.0, 0.007812, 0.0, 1.0, 0.0, 1.0, 1.0, 0.007812, 1.0, 0.007812, 0.0, 1.0, 0.0, 1.0, 1.0, 0.007812, 1.0, 0.007812, 0.0, 1.0, 0.0, 1.0, 1.0, 0.007812, 1.0, 0.007812, 0.0, 1.0, 0.0, 1.0, 1.0, 0.007812, 1.0, 0.007812, 0.0, 1.0, 0.0, 1.0, 1.0, 0.007812, 1.0, 0.007812, 0.0, 1.0, 0.0, 1.0, 1.0, 0.007812, 1.0, 0.007812, 0.0, 1.0, 0.0, 1.0, 1.0, 0.007812, 1.0, 0.007812, 0.0, 1.0, 0.0, 1.0, 1.0, 0.007812, 1.0, 0.007812, 0.0, 1.0, 0.0, 1.0, 1.0, 0.007812, 1.0, 0.007812, 0.0, 1.0, 0.0, 1.0, 1.0, 0.007812, 1.0, 0.007812, 0.0, 1.0, 0.0, 1.0, 1.0, 0.007812, 1.0, 0.007812, 0.0, 1.0, 0.0, 1.0, 1.0, 0.007812, 1.0, 0.007812, 0.0, 1.0, 0.0, 1.0, 1.0, 0.007812, 1.0, 0.007812, 0.0, 1.0, 0.0, 1.0, 1.0, 0.007812, 1.0, 0.007812, 0.0, 1.0, 0.0, 1.0, 1.0, 0.007812, 1.0, 0.007812, 0.0, 1.0, 0.0, 1.0, 1.0, 0.007812, 1.0, 0.007812, 0.0, 1.0, 0.0, 1.0, 1.0, 0.007812, 1.0, 0.007812, 0.0, 1.0, 0.0, 1.0, 1.0, 0.007812, 1.0, 0.007812, 0.0])
me_leaves.materials.append(mat_material_006)
me_leaves.use_remesh_preserve_volume = False
me_leaves.use_remesh_preserve_attributes = False
me_leaves.use_mirror_vertex_groups = False
me_leaves.update()

# ---- objects
ob_tree = bpy.data.objects.new('tree', me_mesh)
ob_leaves = bpy.data.objects.new('leaves', me_leaves)
ob_lamp = bpy.data.objects.new('Lamp', light_lamp)
ob_camera = bpy.data.objects.new('Camera', cam_camera)

# ---- transforms, parenting, visibility, modifiers, constraints
ob_tree.location = (0.0, 0.0, 0.0)
ob_tree.scale = (70.13, 70.13, 70.13)
ob_tree.lineart.crease_threshold = 0.0
ob_leaves.parent = ob_tree
ob_leaves.location = (0.0, 0.0, 0.0)
ob_leaves.lineart.crease_threshold = 0.0
ob_lamp.location = (4.076, 1.005, 5.904)
ob_lamp.rotation_euler = (0.6503, 0.05522, 1.866)
ob_lamp.lock_rotations_4d = False
ob_lamp.empty_display_type = 'ARROWS'
ob_lamp.color = (0.0, 0.0, 0.0, 0.0)
ob_lamp.lineart.crease_threshold = 0.0
ob_camera.location = (7.481, -6.508, 5.344)
ob_camera.rotation_euler = (1.109, 0.01082, 0.8149)
ob_camera.lock_rotations_4d = False
ob_camera.empty_display_type = 'ARROWS'
ob_camera.color = (0.0, 0.0, 0.0, 0.0)
ob_camera.display_type = 'WIRE'
ob_camera.lineart.crease_threshold = 0.0

# ---- collection membership
col_collection_1.objects.link(ob_tree)
col_collection_1.objects.link(ob_leaves)
col_collection_1.objects.link(ob_lamp)
col_collection_1.objects.link(ob_camera)

# ---- scene / render settings (as saved in the file)
scene.camera = ob_camera
scene.frame_start = 1; scene.frame_end = 250; scene.frame_set(1)
scene.render.engine = 'BLENDER_EEVEE_NEXT'
scene.render.resolution_percentage = 50
scene.render.dither_intensity = 0.0
scene.cycles.use_denoising = False
scene.cycles.samples = 10
scene.cycles.sampling_pattern = 'TABULATED_SOBOL'
scene.cycles.light_sampling_threshold = 0.0
scene.cycles.use_adaptive_sampling = False
scene.cycles.use_light_tree = False
scene.cycles.blur_glossy = 0.0
scene.cycles.pixel_filter_type = 'GAUSSIAN'
scene.cycles.sample_clamp_indirect = 0.0
scene.view_settings.view_transform = 'Standard'
bpy.context.view_layer.update()
